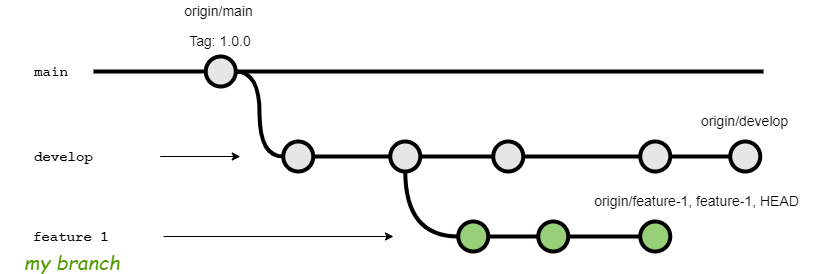

The diagram above was exported from draw.io. Its source (the exported page's mxGraphModel, read from the mxfile embedded in the PNG):
<mxGraphModel dx="636" dy="838" grid="1" gridSize="10" guides="1" tooltips="1" connect="1" arrows="1" fold="1" page="1" pageScale="1" pageWidth="1100" pageHeight="850" background="#FFFFFF" math="0" shadow="0">
  <root>
    <mxCell id="0" />
    <mxCell id="1" parent="0" />
    <mxCell id="uWUnNED6HEl2aK5fdaIb-8" value="" style="edgeStyle=orthogonalEdgeStyle;rounded=0;html=1;jettySize=auto;orthogonalLoop=1;plain-blue;endArrow=none;endFill=0;strokeWidth=4;strokeColor=#000000;" parent="1" source="uWUnNED6HEl2aK5fdaIb-10" edge="1">
      <mxGeometry x="292.25" y="211" as="geometry">
        <mxPoint x="820" y="211" as="targetPoint" />
      </mxGeometry>
    </mxCell>
    <mxCell id="uWUnNED6HEl2aK5fdaIb-9" style="edgeStyle=orthogonalEdgeStyle;curved=1;rounded=0;html=1;exitX=1;exitY=0.5;exitPerimeter=0;entryX=0;entryY=0.5;entryPerimeter=0;endArrow=none;endFill=0;jettySize=auto;orthogonalLoop=1;strokeWidth=4;fontSize=15;" parent="1" source="uWUnNED6HEl2aK5fdaIb-10" target="uWUnNED6HEl2aK5fdaIb-15" edge="1">
      <mxGeometry relative="1" as="geometry" />
    </mxCell>
    <mxCell id="uWUnNED6HEl2aK5fdaIb-10" value="" style="verticalLabelPosition=bottom;verticalAlign=top;html=1;strokeWidth=4;shape=mxgraph.flowchart.on-page_reference;plain-blue;gradientColor=none;strokeColor=#000000;fillColor=#E6E6E6;" parent="1" vertex="1">
      <mxGeometry x="262.25" y="196" width="30" height="30" as="geometry" />
    </mxCell>
    <mxCell id="uWUnNED6HEl2aK5fdaIb-12" value="" style="edgeStyle=orthogonalEdgeStyle;rounded=0;html=1;jettySize=auto;orthogonalLoop=1;strokeWidth=4;endArrow=none;endFill=0;" parent="1" target="uWUnNED6HEl2aK5fdaIb-10" edge="1">
      <mxGeometry x="192.25" y="211" as="geometry">
        <mxPoint x="150" y="211" as="sourcePoint" />
      </mxGeometry>
    </mxCell>
    <mxCell id="uWUnNED6HEl2aK5fdaIb-13" value="main" style="text;html=1;strokeColor=none;fillColor=none;align=center;verticalAlign=middle;whiteSpace=wrap;overflow=hidden;fontSize=14;fontStyle=1;fontFamily=Courier New;" parent="1" vertex="1">
      <mxGeometry x="83" y="190" width="50" height="42" as="geometry" />
    </mxCell>
    <mxCell id="uWUnNED6HEl2aK5fdaIb-14" style="edgeStyle=orthogonalEdgeStyle;curved=1;rounded=0;html=1;exitX=1;exitY=0.5;exitPerimeter=0;endArrow=none;endFill=0;jettySize=auto;orthogonalLoop=1;strokeWidth=4;fontSize=15;" parent="1" source="uWUnNED6HEl2aK5fdaIb-15" target="uWUnNED6HEl2aK5fdaIb-17" edge="1">
      <mxGeometry relative="1" as="geometry" />
    </mxCell>
    <mxCell id="uWUnNED6HEl2aK5fdaIb-15" value="" style="verticalLabelPosition=bottom;verticalAlign=top;html=1;strokeWidth=4;shape=mxgraph.flowchart.on-page_reference;plain-purple;gradientColor=none;strokeColor=#000000;fillColor=#E6E6E6;" parent="1" vertex="1">
      <mxGeometry x="339.75" y="281" width="30" height="30" as="geometry" />
    </mxCell>
    <mxCell id="uWUnNED6HEl2aK5fdaIb-16" style="edgeStyle=orthogonalEdgeStyle;curved=1;rounded=0;html=1;exitX=1;exitY=0.5;exitPerimeter=0;entryX=0;entryY=0.5;entryPerimeter=0;endArrow=none;endFill=0;jettySize=auto;orthogonalLoop=1;strokeWidth=4;fontSize=15;" parent="1" source="uWUnNED6HEl2aK5fdaIb-17" target="uWUnNED6HEl2aK5fdaIb-19" edge="1">
      <mxGeometry relative="1" as="geometry" />
    </mxCell>
    <mxCell id="uWUnNED6HEl2aK5fdaIb-17" value="" style="verticalLabelPosition=bottom;verticalAlign=top;html=1;strokeWidth=4;shape=mxgraph.flowchart.on-page_reference;plain-purple;gradientColor=none;strokeColor=#000000;fillColor=#E6E6E6;" parent="1" vertex="1">
      <mxGeometry x="446.75" y="281" width="30" height="30" as="geometry" />
    </mxCell>
    <mxCell id="uWUnNED6HEl2aK5fdaIb-18" style="edgeStyle=orthogonalEdgeStyle;curved=1;rounded=0;html=1;exitX=1;exitY=0.5;exitPerimeter=0;endArrow=none;endFill=0;jettySize=auto;orthogonalLoop=1;strokeWidth=4;fontSize=15;" parent="1" source="uWUnNED6HEl2aK5fdaIb-19" target="uWUnNED6HEl2aK5fdaIb-104" edge="1">
      <mxGeometry relative="1" as="geometry">
        <mxPoint x="622.25" y="211" as="targetPoint" />
      </mxGeometry>
    </mxCell>
    <mxCell id="uWUnNED6HEl2aK5fdaIb-19" value="" style="verticalLabelPosition=bottom;verticalAlign=top;html=1;strokeWidth=4;shape=mxgraph.flowchart.on-page_reference;plain-purple;gradientColor=none;strokeColor=#000000;fillColor=#E6E6E6;" parent="1" vertex="1">
      <mxGeometry x="549.75" y="281" width="30" height="30" as="geometry" />
    </mxCell>
    <mxCell id="uWUnNED6HEl2aK5fdaIb-20" value="develop" style="text;html=1;strokeColor=none;fillColor=none;align=left;verticalAlign=middle;whiteSpace=wrap;overflow=hidden;fontSize=14;fontStyle=1;fontFamily=Courier New;" parent="1" vertex="1">
      <mxGeometry x="88.75" y="286" width="240" height="20" as="geometry" />
    </mxCell>
    <mxCell id="uWUnNED6HEl2aK5fdaIb-75" style="edgeStyle=orthogonalEdgeStyle;rounded=0;orthogonalLoop=1;jettySize=auto;html=1;endArrow=none;endFill=0;strokeWidth=4;curved=1;" parent="1" source="uWUnNED6HEl2aK5fdaIb-70" target="uWUnNED6HEl2aK5fdaIb-17" edge="1">
      <mxGeometry relative="1" as="geometry">
        <mxPoint x="431.79999999999995" y="361" as="sourcePoint" />
      </mxGeometry>
    </mxCell>
    <mxCell id="uWUnNED6HEl2aK5fdaIb-78" value="" style="edgeStyle=orthogonalEdgeStyle;curved=1;rounded=0;orthogonalLoop=1;jettySize=auto;html=1;endArrow=none;endFill=0;strokeWidth=4;" parent="1" source="uWUnNED6HEl2aK5fdaIb-70" target="uWUnNED6HEl2aK5fdaIb-77" edge="1">
      <mxGeometry relative="1" as="geometry" />
    </mxCell>
    <mxCell id="uWUnNED6HEl2aK5fdaIb-70" value="" style="verticalLabelPosition=bottom;verticalAlign=top;html=1;strokeWidth=4;shape=mxgraph.flowchart.on-page_reference;plain-purple;gradientColor=none;strokeColor=#000000;fillColor=#97D077;" parent="1" vertex="1">
      <mxGeometry x="514.75" y="361" width="30" height="30" as="geometry" />
    </mxCell>
    <mxCell id="uWUnNED6HEl2aK5fdaIb-96" value="" style="edgeStyle=orthogonalEdgeStyle;curved=1;rounded=0;orthogonalLoop=1;jettySize=auto;html=1;endArrow=none;endFill=0;strokeWidth=4;fontFamily=Courier New;fontColor=#009900;" parent="1" source="uWUnNED6HEl2aK5fdaIb-77" target="uWUnNED6HEl2aK5fdaIb-95" edge="1">
      <mxGeometry relative="1" as="geometry" />
    </mxCell>
    <mxCell id="uWUnNED6HEl2aK5fdaIb-77" value="" style="verticalLabelPosition=bottom;verticalAlign=top;html=1;strokeWidth=4;shape=mxgraph.flowchart.on-page_reference;plain-purple;gradientColor=none;strokeColor=#000000;fillColor=#97D077;" parent="1" vertex="1">
      <mxGeometry x="594.75" y="361" width="30" height="30" as="geometry" />
    </mxCell>
    <mxCell id="uWUnNED6HEl2aK5fdaIb-95" value="" style="verticalLabelPosition=bottom;verticalAlign=top;html=1;strokeWidth=4;shape=mxgraph.flowchart.on-page_reference;plain-purple;gradientColor=none;strokeColor=#000000;fillColor=#97D077;" parent="1" vertex="1">
      <mxGeometry x="696.75" y="361" width="30" height="30" as="geometry" />
    </mxCell>
    <mxCell id="uWUnNED6HEl2aK5fdaIb-86" value="feature 1" style="text;html=1;strokeColor=none;fillColor=none;align=left;verticalAlign=middle;whiteSpace=wrap;overflow=hidden;fontSize=14;fontStyle=1;fontFamily=Courier New;" parent="1" vertex="1">
      <mxGeometry x="88.25" y="366" width="81.75" height="20" as="geometry" />
    </mxCell>
    <mxCell id="uWUnNED6HEl2aK5fdaIb-91" value="" style="endArrow=classic;html=1;strokeWidth=1;fontFamily=Courier New;fontColor=#009900;" parent="1" edge="1">
      <mxGeometry width="50" height="50" relative="1" as="geometry">
        <mxPoint x="220" y="376" as="sourcePoint" />
        <mxPoint x="450" y="376" as="targetPoint" />
      </mxGeometry>
    </mxCell>
    <mxCell id="uWUnNED6HEl2aK5fdaIb-93" value="" style="endArrow=classic;html=1;strokeWidth=1;fontFamily=Courier New;fontColor=#009900;" parent="1" edge="1">
      <mxGeometry width="50" height="50" relative="1" as="geometry">
        <mxPoint x="216.75" y="296" as="sourcePoint" />
        <mxPoint x="296.75" y="296" as="targetPoint" />
      </mxGeometry>
    </mxCell>
    <mxCell id="uWUnNED6HEl2aK5fdaIb-103" value="Tag: 1.0.0" style="text;html=1;strokeColor=none;fillColor=none;align=center;verticalAlign=middle;whiteSpace=wrap;overflow=hidden;fontSize=14;" parent="1" vertex="1">
      <mxGeometry x="242.25" y="170" width="70" height="20" as="geometry" />
    </mxCell>
    <mxCell id="uWUnNED6HEl2aK5fdaIb-107" value="" style="edgeStyle=orthogonalEdgeStyle;curved=1;rounded=0;orthogonalLoop=1;jettySize=auto;html=1;endArrow=none;endFill=0;strokeWidth=4;fontFamily=Courier New;fontColor=#009900;" parent="1" source="uWUnNED6HEl2aK5fdaIb-104" target="uWUnNED6HEl2aK5fdaIb-106" edge="1">
      <mxGeometry relative="1" as="geometry" />
    </mxCell>
    <mxCell id="uWUnNED6HEl2aK5fdaIb-104" value="" style="verticalLabelPosition=bottom;verticalAlign=top;html=1;strokeWidth=4;shape=mxgraph.flowchart.on-page_reference;plain-purple;gradientColor=none;strokeColor=#000000;fillColor=#E6E6E6;" parent="1" vertex="1">
      <mxGeometry x="696.75" y="281" width="30" height="30" as="geometry" />
    </mxCell>
    <mxCell id="uWUnNED6HEl2aK5fdaIb-106" value="" style="verticalLabelPosition=bottom;verticalAlign=top;html=1;strokeWidth=4;shape=mxgraph.flowchart.on-page_reference;plain-purple;gradientColor=none;strokeColor=#000000;fillColor=#E6E6E6;" parent="1" vertex="1">
      <mxGeometry x="786.75" y="281" width="30" height="30" as="geometry" />
    </mxCell>
    <mxCell id="_ued1wUQl3jpxc1FA_4t-5" value="origin/develop" style="text;html=1;strokeColor=none;fillColor=none;align=center;verticalAlign=middle;whiteSpace=wrap;overflow=hidden;fontSize=14;" parent="1" vertex="1">
      <mxGeometry x="750.13" y="250" width="103.25" height="20" as="geometry" />
    </mxCell>
    <mxCell id="_ued1wUQl3jpxc1FA_4t-6" value="origin/main" style="text;html=1;strokeColor=none;fillColor=none;align=center;verticalAlign=middle;whiteSpace=wrap;overflow=hidden;fontSize=14;" parent="1" vertex="1">
      <mxGeometry x="223.5" y="140" width="103.25" height="20" as="geometry" />
    </mxCell>
    <mxCell id="_ued1wUQl3jpxc1FA_4t-7" value="origin/feature-1, feature-1, HEAD" style="text;html=1;strokeColor=none;fillColor=none;align=center;verticalAlign=middle;whiteSpace=wrap;overflow=hidden;fontSize=14;" parent="1" vertex="1">
      <mxGeometry x="626.75" y="330" width="253.25" height="20" as="geometry" />
    </mxCell>
    <mxCell id="_ued1wUQl3jpxc1FA_4t-10" value="my branch" style="text;html=1;strokeColor=none;fillColor=none;align=center;verticalAlign=middle;whiteSpace=wrap;rounded=0;fontStyle=2;fontSize=20;fontFamily=Comic Sans MS;fontColor=#4D9900;" parent="1" vertex="1">
      <mxGeometry x="57.06" y="391" width="144.13" height="20" as="geometry" />
    </mxCell>
  </root>
</mxGraphModel>